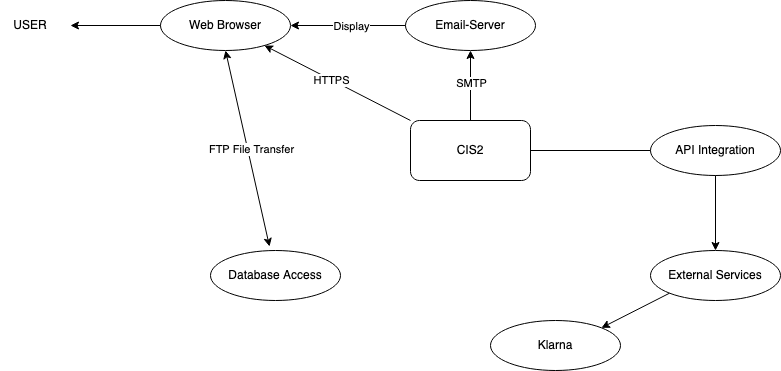

The diagram above was exported from draw.io. Its source (the exported page's mxGraphModel, read from the mxfile embedded in the PNG):
<mxGraphModel dx="1804" dy="617" grid="1" gridSize="10" guides="1" tooltips="1" connect="1" arrows="1" fold="1" page="1" pageScale="1" pageWidth="850" pageHeight="1100" math="0" shadow="0">
  <root>
    <mxCell id="0" />
    <mxCell id="1" parent="0" />
    <mxCell id="fDYgyM6kavfWtyTZJPA6-1" value="CIS2" style="rounded=1;whiteSpace=wrap;html=1;" vertex="1" parent="1">
      <mxGeometry x="380" y="250" width="120" height="60" as="geometry" />
    </mxCell>
    <mxCell id="fDYgyM6kavfWtyTZJPA6-2" value="Web Browser" style="ellipse;whiteSpace=wrap;html=1;" vertex="1" parent="1">
      <mxGeometry x="130" y="130" width="130" height="50" as="geometry" />
    </mxCell>
    <mxCell id="fDYgyM6kavfWtyTZJPA6-3" value="Email-Server" style="ellipse;whiteSpace=wrap;html=1;" vertex="1" parent="1">
      <mxGeometry x="375" y="130" width="130" height="50" as="geometry" />
    </mxCell>
    <mxCell id="fDYgyM6kavfWtyTZJPA6-4" value="API Integration" style="ellipse;whiteSpace=wrap;html=1;" vertex="1" parent="1">
      <mxGeometry x="620" y="255" width="130" height="50" as="geometry" />
    </mxCell>
    <mxCell id="fDYgyM6kavfWtyTZJPA6-5" value="Database Access" style="ellipse;whiteSpace=wrap;html=1;" vertex="1" parent="1">
      <mxGeometry x="180" y="380" width="130" height="50" as="geometry" />
    </mxCell>
    <mxCell id="fDYgyM6kavfWtyTZJPA6-6" value="" style="endArrow=classic;html=1;rounded=0;exitX=0;exitY=0;exitDx=0;exitDy=0;" edge="1" parent="1" source="fDYgyM6kavfWtyTZJPA6-1" target="fDYgyM6kavfWtyTZJPA6-2">
      <mxGeometry width="50" height="50" relative="1" as="geometry">
        <mxPoint x="230" y="260" as="sourcePoint" />
        <mxPoint x="280" y="210" as="targetPoint" />
      </mxGeometry>
    </mxCell>
    <mxCell id="fDYgyM6kavfWtyTZJPA6-9" value="HTTPS" style="edgeLabel;html=1;align=center;verticalAlign=middle;resizable=0;points=[];" vertex="1" connectable="0" parent="fDYgyM6kavfWtyTZJPA6-6">
      <mxGeometry x="0.0843" relative="1" as="geometry">
        <mxPoint as="offset" />
      </mxGeometry>
    </mxCell>
    <mxCell id="fDYgyM6kavfWtyTZJPA6-7" value="" style="endArrow=classic;html=1;rounded=0;exitX=0;exitY=0.5;exitDx=0;exitDy=0;" edge="1" parent="1" source="fDYgyM6kavfWtyTZJPA6-2">
      <mxGeometry width="50" height="50" relative="1" as="geometry">
        <mxPoint x="156" y="250" as="sourcePoint" />
        <mxPoint x="40" y="155" as="targetPoint" />
      </mxGeometry>
    </mxCell>
    <mxCell id="fDYgyM6kavfWtyTZJPA6-8" value="USER" style="text;html=1;strokeColor=none;fillColor=none;align=center;verticalAlign=middle;whiteSpace=wrap;rounded=0;" vertex="1" parent="1">
      <mxGeometry x="-30" y="140" width="60" height="30" as="geometry" />
    </mxCell>
    <mxCell id="fDYgyM6kavfWtyTZJPA6-10" value="" style="endArrow=classic;html=1;rounded=0;exitX=0.5;exitY=0;exitDx=0;exitDy=0;entryX=0.5;entryY=1;entryDx=0;entryDy=0;" edge="1" parent="1" source="fDYgyM6kavfWtyTZJPA6-1" target="fDYgyM6kavfWtyTZJPA6-3">
      <mxGeometry width="50" height="50" relative="1" as="geometry">
        <mxPoint x="390" y="260" as="sourcePoint" />
        <mxPoint x="244" y="185" as="targetPoint" />
      </mxGeometry>
    </mxCell>
    <mxCell id="fDYgyM6kavfWtyTZJPA6-11" value="SMTP" style="edgeLabel;html=1;align=center;verticalAlign=middle;resizable=0;points=[];" vertex="1" connectable="0" parent="fDYgyM6kavfWtyTZJPA6-10">
      <mxGeometry x="0.0843" relative="1" as="geometry">
        <mxPoint as="offset" />
      </mxGeometry>
    </mxCell>
    <mxCell id="fDYgyM6kavfWtyTZJPA6-12" value="" style="endArrow=none;html=1;rounded=0;entryX=0;entryY=0.5;entryDx=0;entryDy=0;exitX=1;exitY=0.5;exitDx=0;exitDy=0;" edge="1" parent="1" source="fDYgyM6kavfWtyTZJPA6-1" target="fDYgyM6kavfWtyTZJPA6-4">
      <mxGeometry width="50" height="50" relative="1" as="geometry">
        <mxPoint x="400" y="350" as="sourcePoint" />
        <mxPoint x="450" y="300" as="targetPoint" />
      </mxGeometry>
    </mxCell>
    <mxCell id="fDYgyM6kavfWtyTZJPA6-13" value="" style="endArrow=classic;html=1;rounded=0;exitX=0.5;exitY=1;exitDx=0;exitDy=0;" edge="1" parent="1" source="fDYgyM6kavfWtyTZJPA6-4">
      <mxGeometry width="50" height="50" relative="1" as="geometry">
        <mxPoint x="440" y="410" as="sourcePoint" />
        <mxPoint x="685" y="380" as="targetPoint" />
      </mxGeometry>
    </mxCell>
    <mxCell id="fDYgyM6kavfWtyTZJPA6-14" value="External Services" style="ellipse;whiteSpace=wrap;html=1;" vertex="1" parent="1">
      <mxGeometry x="620" y="380" width="130" height="50" as="geometry" />
    </mxCell>
    <mxCell id="fDYgyM6kavfWtyTZJPA6-15" value="" style="endArrow=classic;html=1;rounded=0;exitX=0;exitY=1;exitDx=0;exitDy=0;entryX=1;entryY=0;entryDx=0;entryDy=0;" edge="1" parent="1" source="fDYgyM6kavfWtyTZJPA6-14" target="fDYgyM6kavfWtyTZJPA6-16">
      <mxGeometry width="50" height="50" relative="1" as="geometry">
        <mxPoint x="400" y="350" as="sourcePoint" />
        <mxPoint x="590" y="470" as="targetPoint" />
      </mxGeometry>
    </mxCell>
    <mxCell id="fDYgyM6kavfWtyTZJPA6-16" value="Klarna" style="ellipse;whiteSpace=wrap;html=1;" vertex="1" parent="1">
      <mxGeometry x="460" y="450" width="130" height="50" as="geometry" />
    </mxCell>
    <mxCell id="fDYgyM6kavfWtyTZJPA6-19" value="" style="endArrow=classic;startArrow=classic;html=1;rounded=0;entryX=0.5;entryY=1;entryDx=0;entryDy=0;exitX=0.454;exitY=-0.08;exitDx=0;exitDy=0;exitPerimeter=0;" edge="1" parent="1" source="fDYgyM6kavfWtyTZJPA6-5" target="fDYgyM6kavfWtyTZJPA6-2">
      <mxGeometry width="50" height="50" relative="1" as="geometry">
        <mxPoint x="110" y="330" as="sourcePoint" />
        <mxPoint x="160" y="280" as="targetPoint" />
      </mxGeometry>
    </mxCell>
    <mxCell id="fDYgyM6kavfWtyTZJPA6-20" value="FTP File Transfer" style="edgeLabel;html=1;align=center;verticalAlign=middle;resizable=0;points=[];" vertex="1" connectable="0" parent="fDYgyM6kavfWtyTZJPA6-19">
      <mxGeometry x="-0.0162" y="-3" relative="1" as="geometry">
        <mxPoint as="offset" />
      </mxGeometry>
    </mxCell>
    <mxCell id="fDYgyM6kavfWtyTZJPA6-21" value="" style="endArrow=classic;html=1;rounded=0;entryX=1;entryY=0.5;entryDx=0;entryDy=0;exitX=0;exitY=0.5;exitDx=0;exitDy=0;" edge="1" parent="1" source="fDYgyM6kavfWtyTZJPA6-3" target="fDYgyM6kavfWtyTZJPA6-2">
      <mxGeometry width="50" height="50" relative="1" as="geometry">
        <mxPoint x="400" y="350" as="sourcePoint" />
        <mxPoint x="450" y="300" as="targetPoint" />
      </mxGeometry>
    </mxCell>
    <mxCell id="fDYgyM6kavfWtyTZJPA6-22" value="Display" style="edgeLabel;html=1;align=center;verticalAlign=middle;resizable=0;points=[];" vertex="1" connectable="0" parent="fDYgyM6kavfWtyTZJPA6-21">
      <mxGeometry x="0.2174" y="1" relative="1" as="geometry">
        <mxPoint x="15" y="-1" as="offset" />
      </mxGeometry>
    </mxCell>
  </root>
</mxGraphModel>